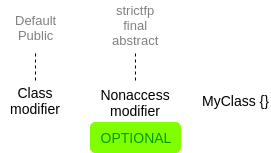

The diagram above was exported from draw.io. Its source (the exported page's mxGraphModel, read from the mxfile embedded in the PNG):
<mxGraphModel dx="801" dy="462" grid="1" gridSize="10" guides="1" tooltips="1" connect="1" arrows="1" fold="1" page="1" pageScale="1" pageWidth="827" pageHeight="1169" math="0" shadow="0">
  <root>
    <mxCell id="0" />
    <mxCell id="1" parent="0" />
    <mxCell id="e4zfGDoNnd0E6j0bO1tX-1" value="Class modifier" style="rounded=1;whiteSpace=wrap;html=1;fontSize=14;strokeColor=none;" parent="1" vertex="1">
      <mxGeometry x="30" y="100" width="70" height="40" as="geometry" />
    </mxCell>
    <mxCell id="e4zfGDoNnd0E6j0bO1tX-2" value="Nonaccess modifier" style="rounded=1;whiteSpace=wrap;html=1;fontSize=14;verticalAlign=top;strokeColor=none;" parent="1" vertex="1">
      <mxGeometry x="120" y="100" width="90" height="60" as="geometry" />
    </mxCell>
    <mxCell id="e4zfGDoNnd0E6j0bO1tX-4" value="MyClass {}" style="text;html=1;resizable=0;points=[];autosize=1;align=left;verticalAlign=top;spacingTop=-4;fontSize=14;" parent="1" vertex="1">
      <mxGeometry x="230" y="110" width="70" height="20" as="geometry" />
    </mxCell>
    <mxCell id="e4zfGDoNnd0E6j0bO1tX-7" value="" style="endArrow=none;dashed=1;html=1;fontSize=14;exitX=0.5;exitY=0;exitDx=0;exitDy=0;" parent="1" source="e4zfGDoNnd0E6j0bO1tX-1" edge="1">
      <mxGeometry width="50" height="50" relative="1" as="geometry">
        <mxPoint x="30" y="210" as="sourcePoint" />
        <mxPoint x="65" y="70" as="targetPoint" />
      </mxGeometry>
    </mxCell>
    <mxCell id="e4zfGDoNnd0E6j0bO1tX-8" value="" style="endArrow=none;dashed=1;html=1;fontSize=14;exitX=0.5;exitY=0;exitDx=0;exitDy=0;" parent="1" source="e4zfGDoNnd0E6j0bO1tX-2" edge="1">
      <mxGeometry width="50" height="50" relative="1" as="geometry">
        <mxPoint x="75" y="110" as="sourcePoint" />
        <mxPoint x="165" y="70" as="targetPoint" />
      </mxGeometry>
    </mxCell>
    <mxCell id="e4zfGDoNnd0E6j0bO1tX-9" value="Default&lt;br style=&quot;font-size: 13px;&quot;&gt;Public&lt;br style=&quot;font-size: 13px;&quot;&gt;" style="text;html=1;resizable=0;points=[];autosize=1;align=center;verticalAlign=top;spacingTop=-4;fontSize=13;fontColor=#808080;" parent="1" vertex="1">
      <mxGeometry x="35" y="30" width="60" height="40" as="geometry" />
    </mxCell>
    <mxCell id="e4zfGDoNnd0E6j0bO1tX-10" value="strictfp&lt;br&gt;final&lt;br&gt;abstract" style="text;html=1;resizable=0;points=[];autosize=1;align=center;verticalAlign=top;spacingTop=-4;fontSize=13;fontColor=#808080;" parent="1" vertex="1">
      <mxGeometry x="135" y="20" width="60" height="50" as="geometry" />
    </mxCell>
    <mxCell id="8XNOTAD3MNmgEEb9rBTf-1" value="&lt;span style=&quot;font-weight: normal&quot;&gt;&lt;font&gt;OPTIONAL&lt;/font&gt;&lt;/span&gt;" style="rounded=1;whiteSpace=wrap;html=1;fontSize=14;fontColor=#009900;fillColor=#80FF00;strokeColor=#80FF00;fontStyle=1" parent="1" vertex="1">
      <mxGeometry x="120" y="142" width="90" height="30" as="geometry" />
    </mxCell>
  </root>
</mxGraphModel>